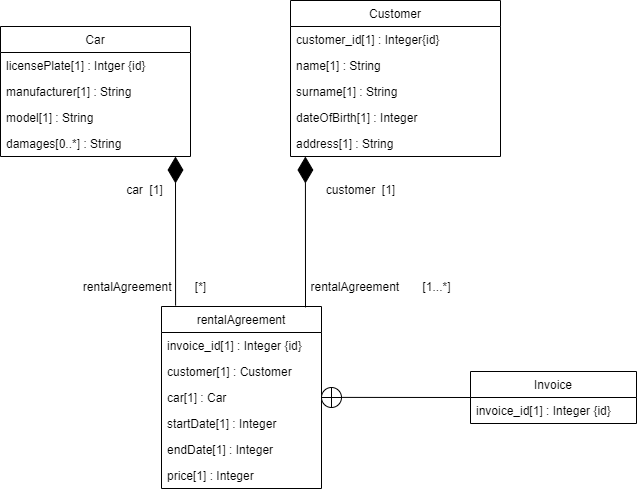

The diagram above was exported from draw.io. Its source (the exported page's mxGraphModel, read from the mxfile embedded in the PNG):
<mxGraphModel dx="631" dy="652" grid="1" gridSize="10" guides="1" tooltips="1" connect="1" arrows="1" fold="1" page="1" pageScale="1" pageWidth="827" pageHeight="1169" math="0" shadow="0">
  <root>
    <mxCell id="0" />
    <mxCell id="1" parent="0" />
    <mxCell id="ZQkHSefOFyJGiKc2fpbN-1" value="Car" style="swimlane;fontStyle=0;childLayout=stackLayout;horizontal=1;startSize=26;fillColor=none;horizontalStack=0;resizeParent=1;resizeParentMax=0;resizeLast=0;collapsible=1;marginBottom=0;" parent="1" vertex="1">
      <mxGeometry x="10" y="140" width="190" height="130" as="geometry" />
    </mxCell>
    <mxCell id="ZQkHSefOFyJGiKc2fpbN-2" value="licensePlate[1] : Intger {id}" style="text;strokeColor=none;fillColor=none;align=left;verticalAlign=top;spacingLeft=4;spacingRight=4;overflow=hidden;rotatable=0;points=[[0,0.5],[1,0.5]];portConstraint=eastwest;" parent="ZQkHSefOFyJGiKc2fpbN-1" vertex="1">
      <mxGeometry y="26" width="190" height="26" as="geometry" />
    </mxCell>
    <mxCell id="ZQkHSefOFyJGiKc2fpbN-3" value="manufacturer[1] : String" style="text;strokeColor=none;fillColor=none;align=left;verticalAlign=top;spacingLeft=4;spacingRight=4;overflow=hidden;rotatable=0;points=[[0,0.5],[1,0.5]];portConstraint=eastwest;" parent="ZQkHSefOFyJGiKc2fpbN-1" vertex="1">
      <mxGeometry y="52" width="190" height="26" as="geometry" />
    </mxCell>
    <mxCell id="ZQkHSefOFyJGiKc2fpbN-4" value="model[1] : String&#10;" style="text;strokeColor=none;fillColor=none;align=left;verticalAlign=top;spacingLeft=4;spacingRight=4;overflow=hidden;rotatable=0;points=[[0,0.5],[1,0.5]];portConstraint=eastwest;" parent="ZQkHSefOFyJGiKc2fpbN-1" vertex="1">
      <mxGeometry y="78" width="190" height="26" as="geometry" />
    </mxCell>
    <mxCell id="ZQkHSefOFyJGiKc2fpbN-23" value="damages[0..*] : String&#10;" style="text;strokeColor=none;fillColor=none;align=left;verticalAlign=top;spacingLeft=4;spacingRight=4;overflow=hidden;rotatable=0;points=[[0,0.5],[1,0.5]];portConstraint=eastwest;" parent="ZQkHSefOFyJGiKc2fpbN-1" vertex="1">
      <mxGeometry y="104" width="190" height="26" as="geometry" />
    </mxCell>
    <mxCell id="ZQkHSefOFyJGiKc2fpbN-9" value="rentalAgreement" style="swimlane;fontStyle=0;childLayout=stackLayout;horizontal=1;startSize=26;fillColor=none;horizontalStack=0;resizeParent=1;resizeParentMax=0;resizeLast=0;collapsible=1;marginBottom=0;" parent="1" vertex="1">
      <mxGeometry x="171" y="420" width="160" height="182" as="geometry" />
    </mxCell>
    <mxCell id="ZQkHSefOFyJGiKc2fpbN-10" value="invoice_id[1] : Integer {id}" style="text;strokeColor=none;fillColor=none;align=left;verticalAlign=top;spacingLeft=4;spacingRight=4;overflow=hidden;rotatable=0;points=[[0,0.5],[1,0.5]];portConstraint=eastwest;" parent="ZQkHSefOFyJGiKc2fpbN-9" vertex="1">
      <mxGeometry y="26" width="160" height="26" as="geometry" />
    </mxCell>
    <mxCell id="ZQkHSefOFyJGiKc2fpbN-28" value="customer[1] : Customer" style="text;strokeColor=none;fillColor=none;align=left;verticalAlign=top;spacingLeft=4;spacingRight=4;overflow=hidden;rotatable=0;points=[[0,0.5],[1,0.5]];portConstraint=eastwest;" parent="ZQkHSefOFyJGiKc2fpbN-9" vertex="1">
      <mxGeometry y="52" width="160" height="26" as="geometry" />
    </mxCell>
    <mxCell id="ZQkHSefOFyJGiKc2fpbN-11" value="car[1] : Car" style="text;strokeColor=none;fillColor=none;align=left;verticalAlign=top;spacingLeft=4;spacingRight=4;overflow=hidden;rotatable=0;points=[[0,0.5],[1,0.5]];portConstraint=eastwest;" parent="ZQkHSefOFyJGiKc2fpbN-9" vertex="1">
      <mxGeometry y="78" width="160" height="26" as="geometry" />
    </mxCell>
    <mxCell id="ZQkHSefOFyJGiKc2fpbN-29" value="startDate[1] : Integer" style="text;strokeColor=none;fillColor=none;align=left;verticalAlign=top;spacingLeft=4;spacingRight=4;overflow=hidden;rotatable=0;points=[[0,0.5],[1,0.5]];portConstraint=eastwest;" parent="ZQkHSefOFyJGiKc2fpbN-9" vertex="1">
      <mxGeometry y="104" width="160" height="26" as="geometry" />
    </mxCell>
    <mxCell id="ZQkHSefOFyJGiKc2fpbN-27" value="endDate[1] : Integer" style="text;strokeColor=none;fillColor=none;align=left;verticalAlign=top;spacingLeft=4;spacingRight=4;overflow=hidden;rotatable=0;points=[[0,0.5],[1,0.5]];portConstraint=eastwest;" parent="ZQkHSefOFyJGiKc2fpbN-9" vertex="1">
      <mxGeometry y="130" width="160" height="26" as="geometry" />
    </mxCell>
    <mxCell id="ZQkHSefOFyJGiKc2fpbN-12" value="price[1] : Integer" style="text;strokeColor=none;fillColor=none;align=left;verticalAlign=top;spacingLeft=4;spacingRight=4;overflow=hidden;rotatable=0;points=[[0,0.5],[1,0.5]];portConstraint=eastwest;" parent="ZQkHSefOFyJGiKc2fpbN-9" vertex="1">
      <mxGeometry y="156" width="160" height="26" as="geometry" />
    </mxCell>
    <mxCell id="ZQkHSefOFyJGiKc2fpbN-31" value="" style="endArrow=diamondThin;endFill=1;endSize=24;html=1;exitX=0.088;exitY=-0.005;exitDx=0;exitDy=0;exitPerimeter=0;" parent="1" source="ZQkHSefOFyJGiKc2fpbN-9" edge="1">
      <mxGeometry width="160" relative="1" as="geometry">
        <mxPoint x="240" y="390" as="sourcePoint" />
        <mxPoint x="185" y="270" as="targetPoint" />
      </mxGeometry>
    </mxCell>
    <mxCell id="ZQkHSefOFyJGiKc2fpbN-32" value="" style="endArrow=diamondThin;endFill=1;endSize=24;html=1;exitX=0.9;exitY=0.005;exitDx=0;exitDy=0;exitPerimeter=0;entryX=0.071;entryY=1;entryDx=0;entryDy=0;entryPerimeter=0;" parent="1" source="ZQkHSefOFyJGiKc2fpbN-9" target="ZQkHSefOFyJGiKc2fpbN-8" edge="1">
      <mxGeometry width="160" relative="1" as="geometry">
        <mxPoint x="325.08000000000004" y="445.0899999999999" as="sourcePoint" />
        <mxPoint x="320" y="296" as="targetPoint" />
      </mxGeometry>
    </mxCell>
    <mxCell id="ZQkHSefOFyJGiKc2fpbN-5" value="Customer" style="swimlane;fontStyle=0;childLayout=stackLayout;horizontal=1;startSize=26;fillColor=none;horizontalStack=0;resizeParent=1;resizeParentMax=0;resizeLast=0;collapsible=1;marginBottom=0;" parent="1" vertex="1">
      <mxGeometry x="300" y="114" width="210" height="156" as="geometry" />
    </mxCell>
    <mxCell id="ZQkHSefOFyJGiKc2fpbN-6" value="customer_id[1] : Integer{id}" style="text;strokeColor=none;fillColor=none;align=left;verticalAlign=top;spacingLeft=4;spacingRight=4;overflow=hidden;rotatable=0;points=[[0,0.5],[1,0.5]];portConstraint=eastwest;" parent="ZQkHSefOFyJGiKc2fpbN-5" vertex="1">
      <mxGeometry y="26" width="210" height="26" as="geometry" />
    </mxCell>
    <mxCell id="ZQkHSefOFyJGiKc2fpbN-25" value="name[1] : String" style="text;strokeColor=none;fillColor=none;align=left;verticalAlign=top;spacingLeft=4;spacingRight=4;overflow=hidden;rotatable=0;points=[[0,0.5],[1,0.5]];portConstraint=eastwest;" parent="ZQkHSefOFyJGiKc2fpbN-5" vertex="1">
      <mxGeometry y="52" width="210" height="26" as="geometry" />
    </mxCell>
    <mxCell id="ZQkHSefOFyJGiKc2fpbN-26" value="surname[1] : String" style="text;strokeColor=none;fillColor=none;align=left;verticalAlign=top;spacingLeft=4;spacingRight=4;overflow=hidden;rotatable=0;points=[[0,0.5],[1,0.5]];portConstraint=eastwest;" parent="ZQkHSefOFyJGiKc2fpbN-5" vertex="1">
      <mxGeometry y="78" width="210" height="26" as="geometry" />
    </mxCell>
    <mxCell id="ZQkHSefOFyJGiKc2fpbN-7" value="dateOfBirth[1] : Integer" style="text;strokeColor=none;fillColor=none;align=left;verticalAlign=top;spacingLeft=4;spacingRight=4;overflow=hidden;rotatable=0;points=[[0,0.5],[1,0.5]];portConstraint=eastwest;" parent="ZQkHSefOFyJGiKc2fpbN-5" vertex="1">
      <mxGeometry y="104" width="210" height="26" as="geometry" />
    </mxCell>
    <mxCell id="ZQkHSefOFyJGiKc2fpbN-8" value="address[1] : String" style="text;strokeColor=none;fillColor=none;align=left;verticalAlign=top;spacingLeft=4;spacingRight=4;overflow=hidden;rotatable=0;points=[[0,0.5],[1,0.5]];portConstraint=eastwest;" parent="ZQkHSefOFyJGiKc2fpbN-5" vertex="1">
      <mxGeometry y="130" width="210" height="26" as="geometry" />
    </mxCell>
    <mxCell id="ZQkHSefOFyJGiKc2fpbN-33" value="car&amp;nbsp; [1]" style="text;html=1;align=center;verticalAlign=middle;resizable=0;points=[];autosize=1;" parent="1" vertex="1">
      <mxGeometry x="129" y="293" width="50" height="20" as="geometry" />
    </mxCell>
    <mxCell id="ZQkHSefOFyJGiKc2fpbN-34" value="rentalAgreement&amp;nbsp; &amp;nbsp; &amp;nbsp; &amp;nbsp;[*]" style="text;html=1;align=center;verticalAlign=middle;resizable=0;points=[];autosize=1;" parent="1" vertex="1">
      <mxGeometry x="84" y="390" width="140" height="20" as="geometry" />
    </mxCell>
    <mxCell id="ZQkHSefOFyJGiKc2fpbN-35" value="customer&amp;nbsp; [1]" style="text;html=1;align=center;verticalAlign=middle;resizable=0;points=[];autosize=1;" parent="1" vertex="1">
      <mxGeometry x="330" y="293" width="80" height="20" as="geometry" />
    </mxCell>
    <mxCell id="ZQkHSefOFyJGiKc2fpbN-36" value="rentalAgreement&amp;nbsp; &amp;nbsp; &amp;nbsp; &amp;nbsp;[1...*]" style="text;html=1;align=center;verticalAlign=middle;resizable=0;points=[];autosize=1;" parent="1" vertex="1">
      <mxGeometry x="310" y="390" width="160" height="20" as="geometry" />
    </mxCell>
    <mxCell id="ZQkHSefOFyJGiKc2fpbN-42" value="" style="ellipse;whiteSpace=wrap;html=1;aspect=fixed;rotation=45;" parent="1" vertex="1">
      <mxGeometry x="331" y="501" width="20" height="20" as="geometry" />
    </mxCell>
    <mxCell id="ZQkHSefOFyJGiKc2fpbN-43" value="" style="endArrow=none;html=1;entryX=1;entryY=0;entryDx=0;entryDy=0;exitX=0;exitY=1;exitDx=0;exitDy=0;" parent="1" source="ZQkHSefOFyJGiKc2fpbN-42" target="ZQkHSefOFyJGiKc2fpbN-42" edge="1">
      <mxGeometry width="50" height="50" relative="1" as="geometry">
        <mxPoint x="333.75" y="508.85" as="sourcePoint" />
        <mxPoint x="383.75" y="468.85" as="targetPoint" />
      </mxGeometry>
    </mxCell>
    <mxCell id="ZQkHSefOFyJGiKc2fpbN-44" value="" style="endArrow=none;html=1;entryX=0;entryY=0;entryDx=0;entryDy=0;exitX=1;exitY=1;exitDx=0;exitDy=0;" parent="1" source="ZQkHSefOFyJGiKc2fpbN-42" target="ZQkHSefOFyJGiKc2fpbN-42" edge="1">
      <mxGeometry width="50" height="50" relative="1" as="geometry">
        <mxPoint x="395.75" y="518.85" as="sourcePoint" />
        <mxPoint x="406.0342712474619" y="470.5657287525381" as="targetPoint" />
      </mxGeometry>
    </mxCell>
    <mxCell id="ZQkHSefOFyJGiKc2fpbN-51" value="" style="endArrow=none;html=1;entryX=0;entryY=0.5;entryDx=0;entryDy=0;" parent="1" target="ZQkHSefOFyJGiKc2fpbN-39" edge="1">
      <mxGeometry width="50" height="50" relative="1" as="geometry">
        <mxPoint x="351" y="510.9" as="sourcePoint" />
        <mxPoint x="461" y="510.9" as="targetPoint" />
      </mxGeometry>
    </mxCell>
    <mxCell id="ZQkHSefOFyJGiKc2fpbN-39" value="Invoice" style="swimlane;fontStyle=0;childLayout=stackLayout;horizontal=1;startSize=26;fillColor=none;horizontalStack=0;resizeParent=1;resizeParentMax=0;resizeLast=0;collapsible=1;marginBottom=0;" parent="1" vertex="1">
      <mxGeometry x="480" y="485" width="166" height="52" as="geometry" />
    </mxCell>
    <mxCell id="ZQkHSefOFyJGiKc2fpbN-40" value="invoice_id[1] : Integer {id}" style="text;strokeColor=none;fillColor=none;align=left;verticalAlign=top;spacingLeft=4;spacingRight=4;overflow=hidden;rotatable=0;points=[[0,0.5],[1,0.5]];portConstraint=eastwest;" parent="ZQkHSefOFyJGiKc2fpbN-39" vertex="1">
      <mxGeometry y="26" width="166" height="26" as="geometry" />
    </mxCell>
  </root>
</mxGraphModel>